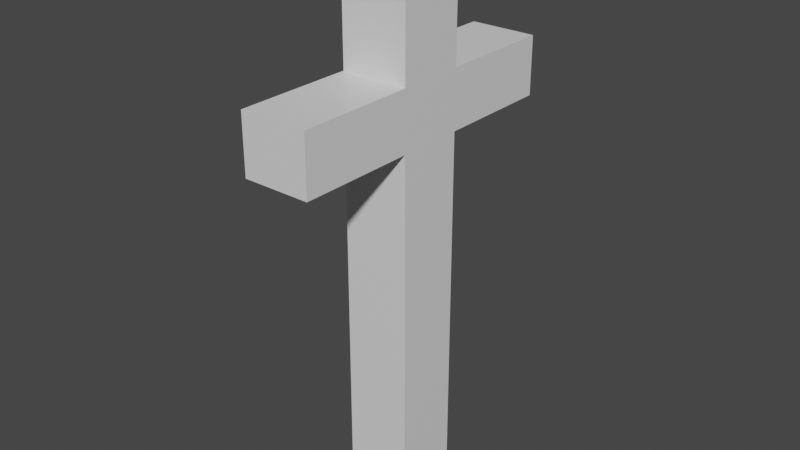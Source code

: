 # Source: grave2.blend  (saved by Blender 2.93.21; exported with 4.5.12 LTS)
import bpy
from mathutils import Matrix  # noqa: F401  (used for matrix-valued properties, if any)

bpy.ops.wm.read_factory_settings(use_empty=True)
scene = bpy.context.scene
scene.name = 'Scene'

# ---- collections
col_collection = bpy.data.collections.new('Collection'); scene.collection.children.link(col_collection)

# ---- materials (node trees are filled in below, after node groups)
mat_material = bpy.data.materials.new('Material')
mat_material.alpha_threshold = 0.0
mat_material.use_transparent_shadow = False
mat_material.line_color = (0.0, 0.0, 0.0, 1.0)

# ---- material node trees
mat_material.use_nodes = True; mat_material.node_tree.nodes.clear()
_N = mat_material.node_tree.nodes; _L = mat_material.node_tree.links
n0 = _N.new('ShaderNodeOutputMaterial'); n0.name = 'Material Output'; n0.location = (300, 300)
n1 = _N.new('ShaderNodeBsdfPrincipled'); n1.name = 'Principled BSDF'; n1.location = (10, 300)
n1.distribution = 'GGX'
n1.subsurface_method = 'BURLEY'
n1.inputs[2].default_value = 0.4
n1.inputs[3].default_value = 1.45
n1.inputs[27].default_value = (0.0, 0.0, 0.0, 1.0)
n1.inputs[28].default_value = 1.0
_L.new(n1.outputs[0], n0.inputs[0])
n0.is_active_output = True

# ---- world
world_world = bpy.data.worlds.new('World'); scene.world = world_world
world_world.use_nodes = True; world_world.node_tree.nodes.clear()
_N = world_world.node_tree.nodes; _L = world_world.node_tree.links
n0 = _N.new('ShaderNodeOutputWorld'); n0.name = 'World Output'; n0.location = (300, 300)
n1 = _N.new('ShaderNodeBackground'); n1.name = 'Background'; n1.location = (10, 300)
n1.inputs[0].default_value = (0.05088, 0.05088, 0.05088, 1.0)
_L.new(n1.outputs[0], n0.inputs[0])
n0.is_active_output = True
world_world.color = (0.05088, 0.05088, 0.05088)
world_world.use_sun_shadow = False
world_world.sun_shadow_jitter_overblur = 0.0

# ---- meshes
me_cube = bpy.data.meshes.new('Cube')
me_cube.from_pydata([(0.2889, 0.2889, 2.992), (0.2889, 0.2889, -0.07956), (0.2889, -0.2889, 2.992), (0.2889, -0.2889, -0.07956), (-0.2889, 0.2889, 2.992), (-0.2889, 0.2889, -0.07956), (-0.2889, -0.2889, 2.992), (-0.2889, -0.2889, -0.07956), (0.2889, -0.2889, 3.494), (-0.2889, -0.2889, 3.494), (0.2889, 0.2889, 3.494), (-0.2889, 0.2889, 3.494), (0.2889, -0.2889, 4.527), (-0.2889, -0.2889, 4.527), (0.2889, 0.2889, 4.527), (-0.2889, 0.2889, 4.527), (0.2889, -1.292, 2.992), (-0.2889, -1.292, 2.992), (-0.2889, 1.292, 2.992), (0.2889, 1.292, 2.992), (0.2889, -1.292, 3.494), (-0.2889, -1.292, 3.494), (-0.2889, 1.292, 3.494), (0.2889, 1.292, 3.494)], [], [(9, 6, 17, 21), (3, 2, 6, 7), (7, 6, 4, 5), (5, 1, 3, 7), (1, 0, 2, 3), (5, 4, 0, 1), (10, 11, 15, 14), (0, 4, 18, 19), (4, 6, 9, 11), (2, 0, 10, 8), (14, 15, 13, 12), (8, 10, 14, 12), (11, 9, 13, 15), (9, 8, 12, 13), (19, 18, 22, 23), (17, 16, 20, 21), (10, 0, 19, 23), (6, 2, 16, 17), (11, 10, 23, 22), (2, 8, 20, 16), (4, 11, 22, 18), (8, 9, 21, 20)])
_uv = me_cube.uv_layers.new(name='UVMap')
_uv.uv.foreach_set('vector', [0.625, 0.0, 0.625, 0.0, 0.625, 0.0, 0.625, 0.0, 0.375, 0.75, 0.625, 0.75, 0.625, 1.0, 0.375, 1.0, 0.375, 0.0, 0.625, 0.0, 0.625, 0.25, 0.375, 0.25, 0.125, 0.5, 0.375, 0.5, 0.375, 0.75, 0.125, 0.75, 0.375, 0.5, 0.625, 0.5, 0.625, 0.75, 0.375, 0.75, 0.375, 0.25, 0.625, 0.25, 0.625, 0.5, 0.375, 0.5, 0.625, 0.5, 0.625, 0.25, 0.625, 0.25, 0.625, 0.5, 0.625, 0.5, 0.625, 0.25, 0.625, 0.25, 0.625, 0.5, 0.625, 0.25, 0.625, 0.0, 0.625, 0.0, 0.625, 0.25, 0.625, 0.75, 0.625, 0.5, 0.625, 0.5, 0.625, 0.75, 0.625, 0.5, 0.875, 0.5, 0.875, 0.75, 0.625, 0.75, 0.625, 0.75, 0.625, 0.5, 0.625, 0.5, 0.625, 0.75, 0.625, 0.25, 0.625, 0.0, 0.625, 0.0, 0.625, 0.25, 0.625, 1.0, 0.625, 0.75, 0.625, 0.75, 0.625, 1.0, 0.625, 0.5, 0.625, 0.25, 0.625, 0.25, 0.625, 0.5, 0.625, 1.0, 0.625, 0.75, 0.625, 0.75, 0.625, 1.0, 0.625, 0.5, 0.625, 0.5, 0.625, 0.5, 0.625, 0.5, 0.625, 1.0, 0.625, 0.75, 0.625, 0.75, 0.625, 1.0, 0.625, 0.25, 0.625, 0.5, 0.625, 0.5, 0.625, 0.25, 0.625, 0.75, 0.625, 0.75, 0.625, 0.75, 0.625, 0.75, 0.625, 0.25, 0.625, 0.25, 0.625, 0.25, 0.625, 0.25, 0.625, 0.75, 0.625, 1.0, 0.625, 1.0, 0.625, 0.75])
me_cube.materials.append(mat_material)
me_cube.use_remesh_preserve_volume = False
me_cube.use_remesh_preserve_attributes = False
me_cube.use_mirror_vertex_groups = False
me_cube.update()

# ---- objects
ob_cube = bpy.data.objects.new('Cube', me_cube)

# ---- transforms, parenting, visibility, modifiers, constraints
ob_cube.location = (0.0, 0.0, 0.0)
ob_cube.lock_rotations_4d = False
ob_cube.empty_display_type = 'ARROWS'
ob_cube.lineart.crease_threshold = 0.0

# ---- collection membership
col_collection.objects.link(ob_cube)

# ---- scene / render settings (as saved in the file)
scene.frame_start = 1; scene.frame_end = 250; scene.frame_set(1)
scene.render.engine = 'BLENDER_EEVEE_NEXT'
scene.cycles.use_denoising = False
scene.cycles.samples = 128
scene.cycles.sampling_pattern = 'TABULATED_SOBOL'
scene.cycles.use_adaptive_sampling = False
scene.cycles.use_light_tree = False
scene.view_settings.view_transform = 'Filmic'
bpy.context.view_layer.update()

# ---- added for rendering (the .blend has no active camera and no usable light): camera, sun
cam_auto = bpy.data.cameras.new('AutoCamera')
cam_auto.lens = 50.0
cam_auto.sensor_width = 36.0
cam_auto.clip_end = 1000.0
ob_auto_camera = bpy.data.objects.new('AutoCamera', cam_auto)
scene.collection.objects.link(ob_auto_camera)
ob_auto_camera.location = (4.91604, -5.89925, 6.15657)
ob_auto_camera.rotation_euler = (1.09748, -7.21219e-08, 0.694738)
scene.camera = ob_auto_camera
light_auto_sun = bpy.data.lights.new('AutoSun', 'SUN')
light_auto_sun.energy = 3.0
light_auto_sun.angle = 0.0523599
ob_auto_sun = bpy.data.objects.new('AutoSun', light_auto_sun)
scene.collection.objects.link(ob_auto_sun)
ob_auto_sun.rotation_euler = (0.872665, 0.174533, 0.523599)
bpy.context.view_layer.update()
